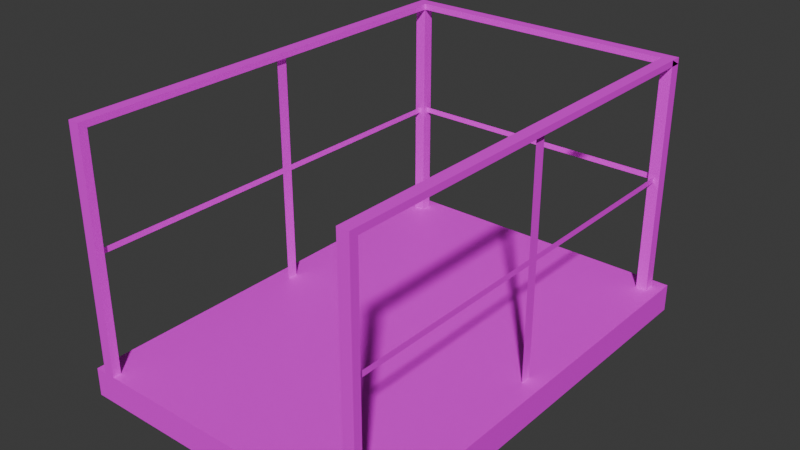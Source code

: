 # Source: mMetalCatwalkFullEnd01.blend  (saved by Blender 4.1.23; exported with 4.5.12 LTS)
import bpy
from mathutils import Matrix  # noqa: F401  (used for matrix-valued properties, if any)

bpy.ops.wm.read_factory_settings(use_empty=True)
scene = bpy.context.scene
scene.name = 'Scene'

# ---- collections
col_metalcatwalk01 = bpy.data.collections.new('MetalCatwalk01'); scene.collection.children.link(col_metalcatwalk01)

# ---- images (referenced by path relative to the original .blend; pixels are not part of the script)
import os
ASSET_DIR = os.environ.get("B2B_ASSET_DIR", "")  # directory of the original .blend (textures are referenced by path, not embedded)
HERE = os.path.dirname(os.path.abspath(__file__))  # packed textures are extracted next to this script under _unpacked/

def load_image(name, relpath, width, height, colorspace="sRGB"):
    """Load a texture the original file referenced (path relative to the .blend, or extracted next to this script)."""
    p = next((c for c in (os.path.join(HERE, relpath), os.path.join(ASSET_DIR, relpath)) if relpath and os.path.exists(c)), "")
    if p:
        img = bpy.data.images.load(p, check_existing=True)
        img.name = name
    else:  # same state as the original file: an image datablock whose file is absent (Cycles renders it pink)
        img = bpy.data.images.new(name, width, height)
        img.source = "FILE"
        img.filepath = "//" + (relpath or name)
    img.colorspace_settings.name = colorspace
    return img
img_metaldiamondplate01_a_png_003 = load_image('MetalDiamondPlate01_a.png.003', 'MetalDiamondPlate01_a.png', 1024, 1024, 'sRGB')
img_metalplates01_a_png = load_image('MetalPlates01_a.png', 'MetalPlates01_a.png', 1024, 1024, 'sRGB')

# ---- materials (node trees are filled in below, after node groups)
mat_metaldiamondplate01 = bpy.data.materials.new('MetalDiamondPlate01')
mat_metaldiamondplate01.use_transparent_shadow = False
mat_metalplates01 = bpy.data.materials.new('MetalPlates01')
mat_metalplates01.use_transparent_shadow = False

# ---- material node trees
mat_metaldiamondplate01.use_nodes = True; mat_metaldiamondplate01.node_tree.nodes.clear()
_N = mat_metaldiamondplate01.node_tree.nodes; _L = mat_metaldiamondplate01.node_tree.links
n0 = _N.new('ShaderNodeBsdfPrincipled'); n0.name = 'Principled BSDF'; n0.location = (10, 300)
n0.inputs[3].default_value = 1.45
n1 = _N.new('ShaderNodeOutputMaterial'); n1.name = 'Material Output'; n1.location = (300, 300)
n2 = _N.new('ShaderNodeTexImage'); n2.name = 'Image Texture'; n2.location = (-280, 280)
n2.image = img_metaldiamondplate01_a_png_003
n2.interpolation = 'Closest'
_L.new(n0.outputs[0], n1.inputs[0])
_L.new(n2.outputs[0], n0.inputs[0])
n1.is_active_output = True
mat_metalplates01.use_nodes = True; mat_metalplates01.node_tree.nodes.clear()
_N = mat_metalplates01.node_tree.nodes; _L = mat_metalplates01.node_tree.links
n0 = _N.new('ShaderNodeBsdfPrincipled'); n0.name = 'Principled BSDF'; n0.location = (10, 300)
n0.inputs[3].default_value = 1.45
n1 = _N.new('ShaderNodeOutputMaterial'); n1.name = 'Material Output'; n1.location = (300, 300)
n2 = _N.new('ShaderNodeTexImage'); n2.name = 'Image Texture'; n2.location = (-280, 280)
n2.image = img_metalplates01_a_png
n2.interpolation = 'Closest'
_L.new(n0.outputs[0], n1.inputs[0])
_L.new(n2.outputs[0], n0.inputs[0])
n1.is_active_output = True

# ---- world
world_world = bpy.data.worlds.new('World'); scene.world = world_world
world_world.use_nodes = True; world_world.node_tree.nodes.clear()
_N = world_world.node_tree.nodes; _L = world_world.node_tree.links
n0 = _N.new('ShaderNodeOutputWorld'); n0.name = 'World Output'; n0.location = (300, 300)
n1 = _N.new('ShaderNodeBackground'); n1.name = 'Background'; n1.location = (10, 300)
n1.inputs[0].default_value = (0.05088, 0.05088, 0.05088, 1.0)
_L.new(n1.outputs[0], n0.inputs[0])
n0.is_active_output = True
world_world.color = (0.05088, 0.05088, 0.05088)
world_world.use_sun_shadow = False
world_world.sun_shadow_jitter_overblur = 0.0

# ---- meshes
me_cube_045 = bpy.data.meshes.new('Cube.045')
me_cube_045.from_pydata([(0.0, -4.0, -0.25), (0.0, -4.0, 0.0), (0.0, 0.0, -0.25), (0.0, 0.0, 0.0), (2.8, -4.0, -0.25), (2.8, -4.0, 0.0), (2.8, 0.0, -0.25), (2.8, 0.0, 0.0), (2.7, -4.0, 2.1), (2.6, -4.0, 2.1), (2.7, -0.1, 0.0), (2.7, -0.2, 0.0), (2.6, -0.2, 2.1), (2.7, -3.927, 2.1), (2.6, -3.927, 2.045), (2.7, -0.2, 2.1), (2.7, -3.927, 2.045), (2.7, -0.1, 2.045), (2.6, -4.0, 0.0), (2.6, -3.927, 0.0), (2.6, -0.1, 0.0), (2.6, -0.2, 0.0), (2.7, -0.1, 2.1), (2.6, -3.927, 2.1), (2.7, -3.927, 0.0), (2.7, -4.0, 0.0), (2.65, -1.95, 0.0), (2.65, -2.05, 0.0), (2.65, -1.95, 2.047), (2.65, -2.05, 2.047), (2.65, -1.95, 1.024), (2.65, -2.05, 1.024), (2.65, -3.927, 1.024), (2.65, -0.07313, 1.024), (2.65, -1.95, 1.075), (2.65, -2.05, 1.075), (2.65, -3.927, 1.075), (2.65, -0.07313, 1.075), (0.1, -0.1, 2.1), (0.1, -4.0, 0.0), (0.1, -3.927, 0.0), (0.2, -3.927, 2.1), (0.1, -0.2, 2.1), (0.2, -0.2, 2.045), (0.2, -0.2, 2.1), (0.1, -3.927, 2.1), (0.1, -0.1, 2.045), (0.1, -3.927, 2.045), (0.2, -3.927, 2.045), (0.2, -0.1, 0.0), (0.2, -0.2, 0.0), (0.2, -4.0, 0.0), (0.2, -3.927, 0.0), (0.1, -4.0, 2.1), (0.1, -0.2, 0.0), (0.2, -4.0, 2.1), (0.1, -0.1, 0.0), (0.15, -2.05, 0.0), (0.15, -1.95, 0.0), (0.15, -2.05, 2.047), (0.15, -1.95, 2.047), (0.15, -2.05, 1.024), (0.15, -1.95, 1.024), (0.15, -0.07312, 1.024), (0.15, -3.927, 1.024), (0.15, -2.05, 1.075), (0.15, -1.95, 1.075), (0.15, -0.07312, 1.075), (0.15, -3.927, 1.075), (2.6, -0.2, 2.045), (0.2, -0.1, 2.1), (2.6, -0.1, 2.045), (0.2, -0.1, 2.045), (0.2, -0.15, 1.024), (2.6, -0.15, 1.024), (0.2, -0.15, 1.075), (2.6, -0.15, 1.075), (2.6, -0.1, 2.1)], [], [(0, 1, 3, 2), (2, 3, 7, 6), (6, 7, 5, 4), (4, 5, 1, 0), (2, 6, 4, 0), (7, 3, 1, 5), (15, 22, 10, 11), (9, 8, 25, 18), (8, 9, 23, 13), (77, 22, 10, 20), (15, 12, 77, 22), (17, 15, 13, 16), (69, 12, 23, 14), (15, 12, 23, 13), (17, 69, 14, 16), (12, 15, 11, 21), (23, 13, 24, 19), (8, 13, 24, 25), (9, 23, 19, 18), (12, 77, 20, 21), (30, 26, 27, 31), (35, 31, 32, 36), (34, 30, 31, 35), (37, 33, 30, 34), (28, 34, 35, 29), (45, 53, 39, 40), (70, 38, 56, 49), (38, 70, 44, 42), (55, 53, 39, 51), (45, 41, 55, 53), (47, 45, 42, 46), (48, 41, 44, 43), (45, 41, 44, 42), (47, 48, 43, 46), (41, 45, 40, 52), (44, 42, 54, 50), (38, 42, 54, 56), (70, 44, 50, 49), (41, 55, 51, 52), (61, 57, 58, 62), (66, 62, 63, 67), (65, 61, 62, 66), (68, 64, 61, 65), (59, 65, 66, 60), (72, 70, 77, 71), (43, 44, 12, 69), (70, 44, 12, 77), (72, 43, 69, 71), (75, 73, 74, 76)])
me_cube_045.polygons.foreach_set('material_index', [1, 1, 1, 1, 1, 0, 1, 1, 1, 1, 1, 1, 1, 1, 1, 1, 1, 1, 1, 1, 1, 1, 1, 1, 1, 1, 1, 1, 1, 1, 1, 1, 1, 1, 1, 1, 1, 1, 1, 1, 1, 1, 1, 1, 1, 1, 1, 1, 1])
_uv = me_cube_045.uv_layers.new(name='UVMap')
_uv.uv.foreach_set('vector', [0.06252, 1.0, 2.504e-05, 1.0, 2.5e-05, 2.497e-05, 0.06252, 2.497e-05, 0.0625, 0.7969, 0.0, 0.7969, 0.0, 0.2031, 0.0625, 0.2031, 2.5e-05, 2.498e-05, 0.06252, 2.497e-05, 0.06252, 1.0, 2.505e-05, 1.0, 0.0, 0.2031, 0.0625, 0.2031, 0.0625, 0.7969, 0.0, 0.7969, 8.361e-05, 8.376e-05, 0.7, 8.368e-05, 0.7, 0.9999, 8.377e-05, 0.9999, -0.1719, -0.25, 0.875, -0.25, 0.875, 1.25, -0.1719, 1.25, 0.02613, 1.0, 1.618e-05, 1.0, 1.618e-05, 1.618e-05, 0.02613, 1.618e-05, 0.03573, 1.0, 1.89e-05, 1.0, 1.89e-05, 1.89e-05, 0.03573, 1.89e-05, 8.377e-05, 0.9999, 8.377e-05, 0.9999, 8.377e-05, 0.9817, 8.377e-05, 0.9817, 0.03573, 1.0, 1.89e-05, 1.0, 1.89e-05, 1.89e-05, 0.03573, 1.89e-05, 0.5078, 0.4922, 0.5078, 0.5156, 0.4844, 0.5156, 0.4844, 0.4922, 0.0, -0.125, 0.01562, -0.125, 0.01562, 1.125, 0.0, 1.125, 0.0, -0.125, 0.01562, -0.125, 0.01562, 1.125, 0.0, 1.125, 0.0, -0.125, 0.02344, -0.125, 0.02344, 1.125, 0.0, 1.125, 0.0, -0.125, 0.02344, -0.125, 0.02344, 1.125, 0.0, 1.125, 0.03573, 1.0, 1.89e-05, 1.0, 1.89e-05, 1.89e-05, 0.03573, 1.89e-05, 0.03573, 1.0, 1.89e-05, 1.0, 1.89e-05, 1.89e-05, 0.03573, 1.89e-05, 0.02613, 1.0, 1.618e-05, 1.0, 1.618e-05, 1.618e-05, 0.02613, 1.618e-05, 0.02613, 1.0, 1.618e-05, 1.0, 1.618e-05, 1.618e-05, 0.02613, 1.618e-05, 0.02613, 1.0, 1.618e-05, 1.0, 1.618e-05, 1.618e-05, 0.02613, 1.618e-05, 0.3588, 0.4875, 0.7, 0.4875, 0.7, 0.5131, 0.3588, 0.5131, 0.3417, 0.5131, 0.3588, 0.5131, 0.3588, 0.9817, 0.3417, 0.9817, 0.3417, 0.4875, 0.3588, 0.4875, 0.3588, 0.5131, 0.3417, 0.5131, 0.3417, 0.01836, 0.3588, 0.01836, 0.3588, 0.4875, 0.3417, 0.4875, 0.01758, 0.4875, 0.3417, 0.4875, 0.3417, 0.5131, 0.01758, 0.5131, 0.02613, 1.0, 1.618e-05, 1.0, 1.618e-05, 1.618e-05, 0.02613, 1.618e-05, 0.03573, 1.0, 1.89e-05, 1.0, 1.89e-05, 1.89e-05, 0.03573, 1.89e-05, 0.4844, 0.5156, 0.4844, 0.4922, 0.5078, 0.4922, 0.5078, 0.5156, 0.03573, 1.0, 1.89e-05, 1.0, 1.89e-05, 1.89e-05, 0.03573, 1.89e-05, 8.377e-05, 0.9999, 8.377e-05, 0.9999, 8.377e-05, 0.9817, 8.377e-05, 0.9817, 0.0, -0.125, 0.01562, -0.125, 0.01562, 1.125, 0.0, 1.125, 0.0, -0.125, 0.01562, -0.125, 0.01562, 1.125, 0.0, 1.125, 0.0, -0.125, 0.02344, -0.125, 0.02344, 1.125, 0.0, 1.125, 0.0, -0.125, 0.02344, -0.125, 0.02344, 1.125, 0.0, 1.125, 0.03573, 1.0, 1.89e-05, 1.0, 1.89e-05, 1.89e-05, 0.03573, 1.89e-05, 0.03573, 1.0, 1.89e-05, 1.0, 1.89e-05, 1.89e-05, 0.03573, 1.89e-05, 0.02613, 1.0, 1.618e-05, 1.0, 1.618e-05, 1.618e-05, 0.02613, 1.618e-05, 0.02613, 1.0, 1.618e-05, 1.0, 1.618e-05, 1.618e-05, 0.02613, 1.618e-05, 0.02613, 1.0, 1.618e-05, 1.0, 1.618e-05, 1.618e-05, 0.02613, 1.618e-05, 0.3588, 0.4875, 0.7, 0.4875, 0.7, 0.5131, 0.3588, 0.5131, 0.3417, 0.5131, 0.3588, 0.5131, 0.3588, 0.9817, 0.3417, 0.9817, 0.3417, 0.4875, 0.3588, 0.4875, 0.3588, 0.5131, 0.3417, 0.5131, 0.3417, 0.01836, 0.3588, 0.01836, 0.3588, 0.4875, 0.3417, 0.4875, 0.01758, 0.4875, 0.3417, 0.4875, 0.3417, 0.5131, 0.01758, 0.5131, 0.0, -0.125, 0.01562, -0.125, 0.01562, 1.125, 0.0, 1.125, 0.0, -0.125, 0.01562, -0.125, 0.01562, 1.125, 0.0, 1.125, 0.0, -0.125, 0.02344, -0.125, 0.02344, 1.125, 0.0, 1.125, 0.0, -0.125, 0.02344, -0.125, 0.02344, 1.125, 0.0, 1.125, 0.3417, 0.5131, 0.3588, 0.5131, 0.3588, 0.9817, 0.3417, 0.9817])
me_cube_045.materials.append(mat_metaldiamondplate01)
me_cube_045.materials.append(mat_metalplates01)
me_cube_045.update()

# ---- objects
ob_metalcatwalkfullend01 = bpy.data.objects.new('MetalCatwalkFullEnd01', me_cube_045)

# ---- transforms, parenting, visibility, modifiers, constraints
ob_metalcatwalkfullend01.location = (0.0, 0.0, 0.0)

# ---- collection membership
col_metalcatwalk01.objects.link(ob_metalcatwalkfullend01)

# ---- scene / render settings (as saved in the file)
scene.frame_start = 1; scene.frame_end = 250; scene.frame_set(1)
scene.render.engine = 'BLENDER_EEVEE_NEXT'
scene.cycles.sampling_pattern = 'TABULATED_SOBOL'
scene.eevee.ray_tracing_options.trace_max_roughness = 0.0
bpy.context.view_layer.update()

# ---- added for rendering (the .blend has no active camera and no usable light): camera, sun
cam_auto = bpy.data.cameras.new('AutoCamera')
cam_auto.lens = 50.0
cam_auto.sensor_width = 36.0
cam_auto.clip_end = 1000.0
ob_auto_camera = bpy.data.objects.new('AutoCamera', cam_auto)
scene.collection.objects.link(ob_auto_camera)
ob_auto_camera.location = (6.41353, -8.01624, 4.93582)
ob_auto_camera.rotation_euler = (1.09748, -7.21219e-08, 0.694738)
scene.camera = ob_auto_camera
light_auto_sun = bpy.data.lights.new('AutoSun', 'SUN')
light_auto_sun.energy = 3.0
light_auto_sun.angle = 0.0523599
ob_auto_sun = bpy.data.objects.new('AutoSun', light_auto_sun)
scene.collection.objects.link(ob_auto_sun)
ob_auto_sun.rotation_euler = (0.872665, 0.174533, 0.523599)
bpy.context.view_layer.update()
